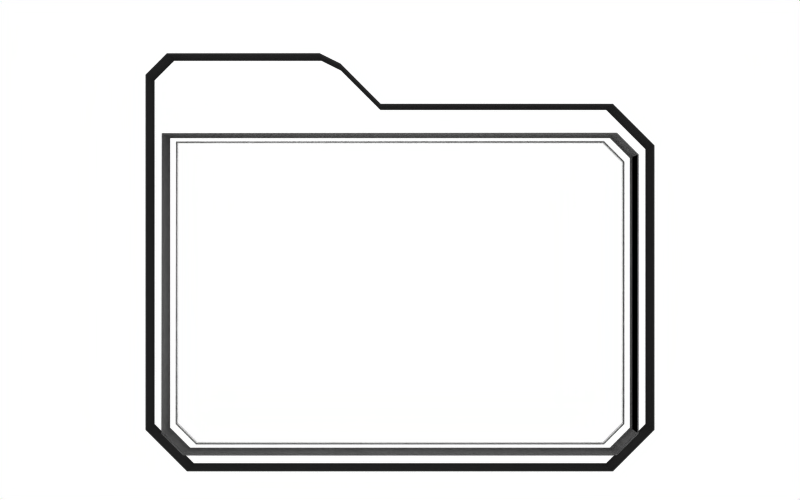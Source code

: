 # Source: folder.blend  (saved by Blender 2.42.0; exported with 4.5.12 LTS)
import bpy
from mathutils import Matrix  # noqa: F401  (used for matrix-valued properties, if any)

bpy.ops.wm.read_factory_settings(use_empty=True)
scene = bpy.context.scene
scene.name = 'Folders'

# ---- collections
col_collection_1 = bpy.data.collections.new('Collection 1'); scene.collection.children.link(col_collection_1)
col_collection_2 = bpy.data.collections.new('Collection 2'); scene.collection.children.link(col_collection_2)
col_collection_3 = bpy.data.collections.new('Collection 3'); scene.collection.children.link(col_collection_3)
col_collection_3.hide_render = True
col_collection_3.hide_viewport = True
col_collection_4 = bpy.data.collections.new('Collection 4'); scene.collection.children.link(col_collection_4)
col_collection_4.hide_render = True
col_collection_4.hide_viewport = True
col_collection_5 = bpy.data.collections.new('Collection 5'); scene.collection.children.link(col_collection_5)
col_collection_5.hide_render = True
col_collection_5.hide_viewport = True
col_collection_6 = bpy.data.collections.new('Collection 6'); scene.collection.children.link(col_collection_6)

# ---- materials (node trees are filled in below, after node groups)
mat_grey_001 = bpy.data.materials.new('Grey.001')
mat_grey_001.alpha_threshold = 0.0
mat_grey_001.preview_render_type = 'FLAT'
mat_grey_001.diffuse_color = (0.9, 0.9, 0.9, 1.0)
mat_grey_001.roughness = 0.5
mat_grey_001.line_color = (0.0, 0.0, 0.0, 1.0)
mat_black_001 = bpy.data.materials.new('Black.001')
mat_black_001.alpha_threshold = 0.0
mat_black_001.preview_render_type = 'FLAT'
mat_black_001.diffuse_color = (0.1617, 0.1617, 0.1617, 1.0)
mat_black_001.roughness = 0.5
mat_black_001.specular_intensity = 0.264
mat_black_001.line_color = (0.0, 0.0, 0.0, 1.0)
mat_mediumgrey = bpy.data.materials.new('MediumGrey')
mat_mediumgrey.alpha_threshold = 0.0
mat_mediumgrey.preview_render_type = 'FLAT'
mat_mediumgrey.diffuse_color = (0.5, 0.5, 0.5, 1.0)
mat_mediumgrey.roughness = 0.5
mat_mediumgrey.specular_intensity = 0.8854
mat_mediumgrey.line_color = (0.0, 0.0, 0.0, 1.0)
mat_white = bpy.data.materials.new('White')
mat_white.alpha_threshold = 0.0
mat_white.preview_render_type = 'FLAT'
mat_white.diffuse_color = (1.0, 1.0, 1.0, 1.0)
mat_white.roughness = 0.5
mat_white.specular_intensity = 0.507
mat_white.line_color = (0.0, 0.0, 0.0, 1.0)
mat_material = bpy.data.materials.new('Material')
mat_material.alpha_threshold = 0.0
mat_material.preview_render_type = 'FLAT'
mat_material.roughness = 0.5
mat_material.line_color = (0.0, 0.0, 0.0, 0.8514)

# ---- material node trees

# ---- world
world_world = bpy.data.worlds.new('World'); scene.world = world_world
world_world.color = (1.0, 1.0, 1.0)
world_world.use_sun_shadow = False
world_world.sun_shadow_jitter_overblur = 0.0
world_world.cycles.sampling_method = 'MANUAL'
world_world.cycles.sample_map_resolution = 256

# ---- cameras
cam_camera = bpy.data.cameras.new('Camera')
cam_camera.passepartout_alpha = 0.2
cam_camera.clip_end = 100.0
cam_camera.lens = 35.0
cam_camera.ortho_scale = 7.314
cam_camera.show_passepartout = False
cam_camera.show_safe_areas = True
cam_camera.dof.focus_distance = 0.0
cam_camera.dof.aperture_fstop = 128.0

# ---- lights
light_lamp = bpy.data.lights.new('Lamp', 'SPOT')
light_lamp.transmission_factor = 0.0
light_lamp.cutoff_distance = 16.52
light_lamp.energy = 100.0
light_lamp.shadow_buffer_clip_start = 11.22
light_lamp.shadow_soft_size = 1.0
light_lamp.shadow_maximum_resolution = 0.006
light_lamp.use_absolute_resolution = True
light_lamp.spot_blend = 0.571
light_lamp.cycles.use_multiple_importance_sampling = False
light_lamp_001 = bpy.data.lights.new('Lamp.001', 'POINT')
light_lamp_001.transmission_factor = 0.0
light_lamp_001.energy = 100.0
light_lamp_001.shadow_buffer_clip_start = 0.5
light_lamp_001.shadow_soft_size = 1.0
light_lamp_001.shadow_maximum_resolution = 0.006
light_lamp_001.use_absolute_resolution = True
light_lamp_001.cycles.use_multiple_importance_sampling = False

# ---- meshes
me_plane_005 = bpy.data.meshes.new('Plane.005')
me_plane_005.from_pydata([(1.0, 1.0, 4.127e-08)], [], [])
me_plane_005.materials.append(mat_material)
me_plane_005.use_remesh_preserve_volume = False
me_plane_005.use_remesh_preserve_attributes = False
me_plane_005.use_mirror_vertex_groups = False
me_plane_005.update()

# ---- curves / text
cu_curve_003 = bpy.data.curves.new('Curve.003', 'CURVE')
cu_curve_003.dimensions = '3D'
_sp = cu_curve_003.splines.new('POLY'); _sp.points.add(6)
_sp.points.foreach_set('co', [-2.207, 3.256, 0.0, 1.0, 2.015, 3.256, 0.0, 1.0, 2.207, 3.064, 0.0, 1.0, 2.207, 0.4757, 0.0, 1.0, 2.015, 0.2837, 0.0, 1.0, -2.015, 0.2837, 0.0, 1.0, -2.207, 0.4757, 0.0, 1.0])
_sp.radius_interpolation = 'EASE'
_sp.order_v = 2
_sp.use_cyclic_u = True
cu_curve_003.materials.append(mat_grey_001)
cu_curve_003.use_path_clamp = True
cu_curve_003.use_deform_bounds = True
cu_curve_003.use_radius = False
cu_curve_003.bevel_resolution = 0
cu_curve_003.bevel_depth = 0.02
cu_curve_003.resolution_u = 6
cu_curve_003.resolution_v = 6
cu_curve_003.fill_mode = 'HALF'
cu_curve_003.twist_mode = 'Z_UP'
cu_curve_001 = bpy.data.curves.new('Curve.001', 'CURVE')
cu_curve_001.dimensions = '3D'
_sp = cu_curve_001.splines.new('POLY'); _sp.points.add(10)
_sp.points.foreach_set('co', [-2.1, -2.0, 0.0, 1.0, -2.5, -1.6, 0.0, 1.0, -2.5, 1.9, 0.0, 1.0, -2.3, 2.1, 0.0, 1.0, -0.8, 2.1, 0.0, 1.0, -0.6, 2.0, 0.0, 1.0, -0.2, 1.6, 0.0, 1.0, 2.1, 1.6, 0.0, 1.0, 2.5, 1.2, 0.0, 1.0, 2.5, -1.6, 0.0, 1.0, 2.1, -2.0, 0.0, 1.0])
_sp.radius_interpolation = 'EASE'
_sp.order_v = 2
_sp.use_cyclic_u = True
cu_curve_001.materials.append(mat_black_001)
cu_curve_001.use_path_clamp = True
cu_curve_001.use_deform_bounds = True
cu_curve_001.use_radius = False
cu_curve_001.bevel_resolution = 0
cu_curve_001.extrude = 0.1
cu_curve_001.bevel_depth = 0.02
cu_curve_001.resolution_u = 6
cu_curve_001.resolution_v = 6
cu_curve_001.fill_mode = 'HALF'
cu_curve_001.twist_mode = 'Z_UP'
cu_curve_002 = bpy.data.curves.new('Curve.002', 'CURVE')
cu_curve_002.dimensions = '3D'
_sp = cu_curve_002.splines.new('POLY'); _sp.points.add(6)
_sp.points.foreach_set('co', [-2.275, 3.302, 0.0, 1.0, 2.077, 3.302, 0.0, 1.0, 2.275, 3.104, 0.0, 1.0, 2.275, 0.4357, 0.0, 1.0, 2.077, 0.2377, 0.0, 1.0, -2.077, 0.2377, 0.0, 1.0, -2.275, 0.4357, 0.0, 1.0])
_sp.radius_interpolation = 'EASE'
_sp.order_v = 2
_sp.use_cyclic_u = True
cu_curve_002.materials.append(mat_mediumgrey)
cu_curve_002.use_path_clamp = True
cu_curve_002.use_deform_bounds = True
cu_curve_002.use_radius = False
cu_curve_002.bevel_resolution = 0
cu_curve_002.extrude = 0.1
cu_curve_002.bevel_depth = 0.02
cu_curve_002.resolution_u = 6
cu_curve_002.resolution_v = 6
cu_curve_002.fill_mode = 'HALF'
cu_curve_002.twist_mode = 'Z_UP'
cu_curvecircle = bpy.data.curves.new('CurveCircle', 'CURVE')
cu_curvecircle.dimensions = '3D'
_sp = cu_curvecircle.splines.new('BEZIER'); _sp.bezier_points.add(8)
_sp.bezier_points.foreach_set('co', [0.0, -1.0, 0.0, 0.0, -0.7, 0.0, -1.0, -1.34, 0.0, 0.0, -2.0, 0.0, 0.0, -1.7, 0.0, 1.7, 0.0, 0.0, 1.301, 1.06, 0.0, 0.7061, 0.6655, 0.0, 1.0, 0.0, 0.0])
_sp.bezier_points.foreach_set('handle_left', [0.5521, -1.0, 0.0, 0.0, -0.8, 0.0, -0.6667, -1.127, 0.0, -0.3333, -1.78, 0.0, 0.0, -1.8, 0.0, 1.7, -0.9386, 0.0, 1.644, 0.6961, 0.0, 0.9044, 0.7971, 0.0, 1.0, 0.2407, 0.0])
_sp.bezier_points.foreach_set('handle_right', [0.0, -0.9, 0.0, -0.3333, -0.9133, 0.0, -0.6667, -1.56, 0.0, 0.0, -1.9, 0.0, 0.9386, -1.7, 0.0, 1.7, 0.3419, 0.0, 1.103, 0.9288, 0.0, 0.9305, 0.4907, 0.0, 1.0, -0.5521, 0.0])
for _p, _l, _r in zip(_sp.bezier_points, ['FREE', 'VECTOR', 'VECTOR', 'VECTOR', 'VECTOR', 'ALIGNED', 'FREE', 'FREE', 'ALIGNED'], ['VECTOR', 'VECTOR', 'VECTOR', 'VECTOR', 'FREE', 'ALIGNED', 'VECTOR', 'FREE', 'ALIGNED']): _p.handle_left_type = _l; _p.handle_right_type = _r
_sp.radius_interpolation = 'EASE'
_sp.order_u = 0
_sp.order_v = 0
_sp.use_cyclic_u = True
_sp = cu_curvecircle.splines.new('BEZIER'); _sp.bezier_points.add(8)
_sp.bezier_points.foreach_set('co', [0.01823, 0.9899, 0.0, 0.01823, 0.6899, 0.0, 1.018, 1.33, 0.0, 0.01823, 1.99, 0.0, 0.01823, 1.69, 0.0, -1.682, -0.01012, 0.0, -1.283, -1.071, 0.0, -0.6879, -0.6756, 0.0, -0.9818, -0.01012, 0.0])
_sp.bezier_points.foreach_set('handle_left', [-0.5339, 0.9899, 0.0, 0.01823, 0.7899, 0.0, 0.6849, 1.117, 0.0, 0.3516, 1.77, 0.0, 0.01823, 1.79, 0.0, -1.682, 0.9285, 0.0, -1.626, -0.7063, 0.0, -0.8862, -0.8073, 0.0, -0.9818, -0.2508, 0.0])
_sp.bezier_points.foreach_set('handle_right', [0.01823, 0.8899, 0.0, 0.3516, 0.9032, 0.0, 0.6849, 1.55, 0.0, 0.01823, 1.89, 0.0, -0.9204, 1.69, 0.0, -1.682, -0.352, 0.0, -1.085, -0.9389, 0.0, -0.9123, -0.5008, 0.0, -0.9818, 0.542, 0.0])
for _p, _l, _r in zip(_sp.bezier_points, ['FREE', 'VECTOR', 'VECTOR', 'VECTOR', 'VECTOR', 'ALIGNED', 'FREE', 'FREE', 'ALIGNED'], ['VECTOR', 'VECTOR', 'VECTOR', 'VECTOR', 'FREE', 'ALIGNED', 'VECTOR', 'FREE', 'ALIGNED']): _p.handle_left_type = _l; _p.handle_right_type = _r
_sp.radius_interpolation = 'EASE'
_sp.order_u = 0
_sp.order_v = 0
_sp.use_cyclic_u = True
cu_curvecircle.materials.append(mat_white)
cu_curvecircle.use_path_clamp = True
cu_curvecircle.use_deform_bounds = True
cu_curvecircle.use_radius = False
cu_curvecircle.bevel_resolution = 0
cu_curvecircle.resolution_u = 6
cu_curvecircle.resolution_v = 6
cu_curvecircle.fill_mode = 'HALF'
cu_curvecircle.twist_mode = 'Z_UP'
cu_curve = bpy.data.curves.new('Curve', 'CURVE')
cu_curve.dimensions = '3D'
_sp = cu_curve.splines.new('POLY'); _sp.points.add(11)
_sp.points.foreach_set('co', [-0.5, 0.5, 0.0, 1.0, -0.5, 1.5, 0.0, 1.0, 0.5, 1.5, 0.0, 1.0, 0.5, 0.5, 0.0, 1.0, 1.5, 0.5, 0.0, 1.0, 1.5, -0.5, 0.0, 1.0, 0.5, -0.5, 0.0, 1.0, 0.5, -1.5, 0.0, 1.0, -0.5, -1.5, 0.0, 1.0, -0.5, -0.5, 0.0, 1.0, -1.5, -0.5, 0.0, 1.0, -1.5, 0.5, 0.0, 1.0])
_sp.radius_interpolation = 'EASE'
_sp.order_v = 2
_sp.use_cyclic_u = True
cu_curve.materials.append(mat_white)
cu_curve.use_path_clamp = True
cu_curve.use_deform_bounds = True
cu_curve.use_radius = False
cu_curve.bevel_resolution = 0
cu_curve.resolution_u = 6
cu_curve.resolution_v = 6
cu_curve.fill_mode = 'HALF'
cu_curve.twist_mode = 'Z_UP'

# ---- objects
ob_curve_004 = bpy.data.objects.new('Curve.004', cu_curve_003)
ob_lamp = bpy.data.objects.new('Lamp', light_lamp)
ob_curve = bpy.data.objects.new('Curve', cu_curve_001)
ob_camera = bpy.data.objects.new('Camera', cam_camera)
ob_curve_003 = bpy.data.objects.new('Curve.003', cu_curve_002)
ob_curve_001 = bpy.data.objects.new('Curve.001', cu_curve_002)
ob_lamp_001 = bpy.data.objects.new('Lamp.001', light_lamp_001)
ob_curve_002 = bpy.data.objects.new('Curve.002', cu_curve_002)
ob_curvecircle_001 = bpy.data.objects.new('CurveCircle.001', cu_curvecircle)
ob_curvecircle = bpy.data.objects.new('CurveCircle', cu_curvecircle)
ob_curve_005 = bpy.data.objects.new('Curve.005', cu_curve)
ob_plane_020 = bpy.data.objects.new('Plane.020', me_plane_005)

# ---- transforms, parenting, visibility, modifiers, constraints
ob_curve_004.location = (0.0, 0.84, -2.0)
ob_curve_004.rotation_euler = (1.571, 1.367e-16, 1.367e-16)
ob_curve_004.scale = (0.99, 0.99, 0.99)
ob_curve_004.lock_rotations_4d = False
ob_curve_004.empty_display_type = 'ARROWS'
ob_curve_004.color = (0.0, 0.0, 0.0, 1.0)
ob_curve_004.lineart.crease_threshold = 0.0
ob_lamp.location = (3.418e-16, -12.26, 3.821)
ob_lamp.rotation_euler = (1.286, -3.841e-17, 5.506e-18)
ob_lamp.lock_rotations_4d = False
ob_lamp.empty_display_type = 'ARROWS'
ob_lamp.color = (0.0, 0.0, 0.0, 1.0)
ob_lamp.lineart.crease_threshold = 0.0
ob_curve.location = (0.0, 1.0, 0.0)
ob_curve.rotation_euler = (1.571, 1.367e-16, 1.367e-16)
ob_curve.lock_rotations_4d = False
ob_curve.empty_display_type = 'ARROWS'
ob_curve.color = (0.0, 0.0, 0.0, 1.0)
ob_curve.lineart.crease_threshold = 0.0
ob_camera.location = (0.0, -6.8, 0.1707)
ob_camera.rotation_euler = (1.571, -0.0, -0.0)
ob_camera.lock_rotations_4d = False
ob_camera.empty_display_type = 'ARROWS'
ob_camera.color = (0.0, 0.0, 0.0, 0.0)
ob_camera.lineart.crease_threshold = 0.0
ob_curve_003.location = (0.0, 0.7, -2.0)
ob_curve_003.rotation_euler = (1.571, 1.367e-16, 1.367e-16)
ob_curve_003.scale = (0.99, 0.99, 0.99)
ob_curve_003.lock_rotations_4d = False
ob_curve_003.empty_display_type = 'ARROWS'
ob_curve_003.color = (0.0, 0.0, 0.0, 1.0)
ob_curve_003.lineart.crease_threshold = 0.0
ob_curve_001.location = (0.0, 0.7, -2.0)
ob_curve_001.rotation_euler = (1.571, 1.367e-16, 1.367e-16)
ob_curve_001.scale = (0.99, 0.99, 0.99)
ob_curve_001.lock_rotations_4d = False
ob_curve_001.empty_display_type = 'ARROWS'
ob_curve_001.color = (0.0, 0.0, 0.0, 1.0)
ob_curve_001.lineart.crease_threshold = 0.0
ob_lamp_001.location = (1.294, -13.99, -0.6204)
ob_lamp_001.rotation_euler = (1.571, -0.0, -0.0)
ob_lamp_001.lock_rotations_4d = False
ob_lamp_001.empty_display_type = 'ARROWS'
ob_lamp_001.color = (0.0, 0.0, 0.0, 1.0)
ob_lamp_001.lineart.crease_threshold = 0.0
ob_curve_002.location = (0.0, 0.7, -2.0)
ob_curve_002.rotation_euler = (2.182, 1.12e-16, 2.151e-16)
ob_curve_002.scale = (0.99, 0.99, 0.99)
ob_curve_002.lock_rotations_4d = False
ob_curve_002.empty_display_type = 'ARROWS'
ob_curve_002.color = (0.0, 0.0, 0.0, 1.0)
ob_curve_002.lineart.crease_threshold = 0.0
ob_curvecircle_001.parent = ob_curve_001
ob_curvecircle_001.matrix_parent_inverse = Matrix(((1.01, 1.381e-16, -1.381e-16, -3.729e-16), (1.381e-16, -4.415e-08, 1.01, 2.02), (1.381e-16, -1.01, -2.98e-08, 0.7071), (0.0, 0.0, 0.0, 1.0)))
ob_curvecircle_001.location = (-0.001427, 0.5601, -0.264)
ob_curvecircle_001.rotation_euler = (1.571, -1.239e-24, -1.346e-23)
ob_curvecircle_001.scale = (0.7, 0.7, 0.7)
ob_curvecircle_001.lock_rotations_4d = False
ob_curvecircle_001.empty_display_type = 'ARROWS'
ob_curvecircle_001.color = (0.0, 0.0, 0.0, 1.0)
ob_curvecircle_001.lineart.crease_threshold = 0.0
ob_curvecircle.parent = ob_curve_002
ob_curvecircle.matrix_parent_inverse = Matrix(((1.01, 1.381e-16, -1.381e-16, -3.729e-16), (1.381e-16, -4.415e-08, 1.01, 2.02), (1.381e-16, -1.01, -2.98e-08, 0.7071), (0.0, 0.0, 0.0, 1.0)))
ob_curvecircle.location = (-0.001427, 0.5601, -0.264)
ob_curvecircle.rotation_euler = (1.571, -0.0, -0.0)
ob_curvecircle.scale = (0.7, 0.7, 0.7)
ob_curvecircle.lock_rotations_4d = False
ob_curvecircle.empty_display_type = 'ARROWS'
ob_curvecircle.color = (0.0, 0.0, 0.0, 1.0)
ob_curvecircle.lineart.crease_threshold = 0.0
ob_curve_005.location = (1.0, 0.4, 0.0)
ob_curve_005.rotation_euler = (1.571, -0.0, -0.0)
ob_curve_005.scale = (0.6, 0.6, 0.6)
ob_curve_005.lock_rotations_4d = False
ob_curve_005.empty_display_type = 'ARROWS'
ob_curve_005.color = (0.0, 0.0, 0.0, 1.0)
ob_curve_005.lineart.crease_threshold = 0.0
ob_plane_020.parent = ob_curve_005
ob_plane_020.matrix_parent_inverse = Matrix(((1.667, 0.0, 0.0, -1.667), (-3.553e-15, 1.258e-07, 1.667, -5.033e-08), (5.96e-08, -1.667, 1.258e-07, 0.6667), (0.0, 0.0, 0.0, 1.0)))
ob_plane_020.location = (0.0, 0.51, -1.0)
ob_plane_020.rotation_euler = (1.571, -0.0, -0.0)
ob_plane_020.lock_rotations_4d = False
ob_plane_020.empty_display_type = 'ARROWS'
ob_plane_020.color = (0.0, 0.0, 0.0, 1.0)
ob_plane_020.lineart.crease_threshold = 0.0

# ---- collection membership
col_collection_1.objects.link(ob_curve_004)
col_collection_1.objects.link(ob_lamp)
col_collection_1.objects.link(ob_curve)
col_collection_1.objects.link(ob_camera)
col_collection_2.objects.link(ob_curve_003)
col_collection_2.objects.link(ob_curve_001)
col_collection_3.objects.link(ob_lamp_001)
col_collection_3.objects.link(ob_curve_002)
col_collection_4.objects.link(ob_curvecircle_001)
col_collection_5.objects.link(ob_curvecircle)
col_collection_6.objects.link(ob_curve_005)
col_collection_6.objects.link(ob_plane_020)

# ---- scene / render settings (as saved in the file)
scene.camera = ob_camera
scene.frame_start = 1; scene.frame_end = 250; scene.frame_set(33)
scene.render.engine = 'BLENDER_EEVEE_NEXT'
scene.render.image_settings.compression = 90
scene.render.resolution_x = 64
scene.render.resolution_y = 40
scene.render.resolution_percentage = 50
scene.render.pixel_aspect_x = 100.0
scene.render.pixel_aspect_y = 100.0
scene.render.fps = 25
scene.render.dither_intensity = 0.0
scene.render.use_compositing = False
scene.render.use_sequencer = False
scene.render.use_file_extension = False
scene.render.bake_bias = 0.0
scene.render.use_stamp_time = False
scene.render.use_stamp_date = False
scene.render.use_stamp_frame = False
scene.render.use_stamp_camera = False
scene.render.use_stamp_scene = False
scene.render.use_stamp_filename = False
scene.render.use_stamp_render_time = False
scene.render.stamp_font_size = 0
scene.cycles.use_denoising = False
scene.cycles.samples = 10
scene.cycles.sampling_pattern = 'TABULATED_SOBOL'
scene.cycles.light_sampling_threshold = 0.0
scene.cycles.use_adaptive_sampling = False
scene.cycles.use_light_tree = False
scene.cycles.blur_glossy = 0.0
scene.cycles.volume_bounces = 1
scene.cycles.pixel_filter_type = 'GAUSSIAN'
scene.cycles.sample_clamp_indirect = 0.0
scene.view_settings.view_transform = 'Raw'
bpy.context.view_layer.update()
